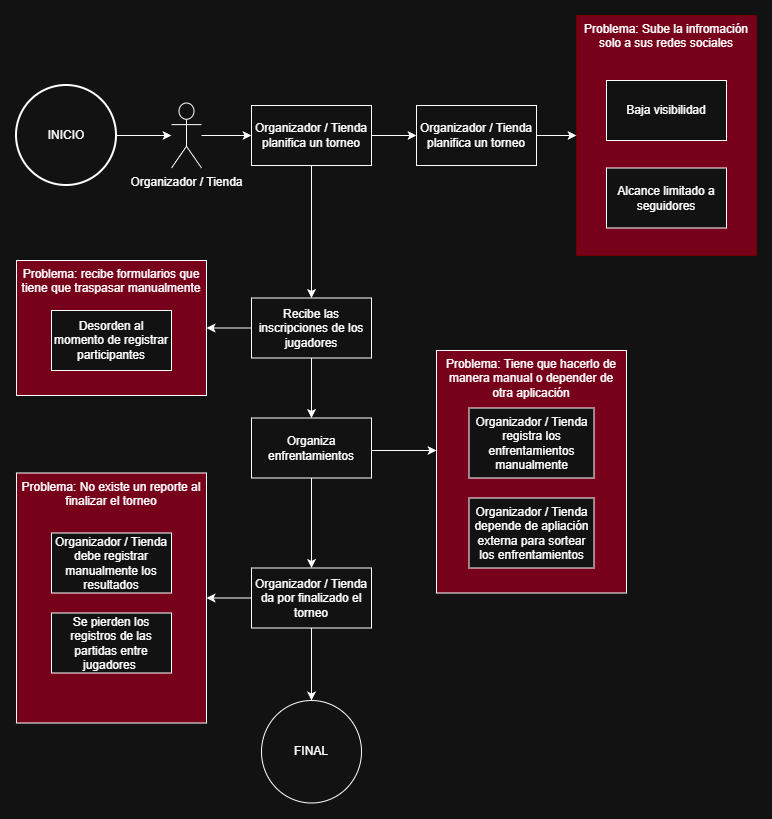

The diagram above was exported from draw.io. Its source (the exported page's mxGraphModel, read from the mxfile embedded in the PNG):
<mxGraphModel dx="1426" dy="841" grid="1" gridSize="10" guides="1" tooltips="1" connect="1" arrows="1" fold="1" page="1" pageScale="1" pageWidth="827" pageHeight="1169" math="0" shadow="0">
  <root>
    <mxCell id="0" />
    <mxCell id="1" parent="0" />
    <mxCell id="gBAsFic14WNIA9UPXrpB-1" edge="1" parent="1" source="gBAsFic14WNIA9UPXrpB-2" style="edgeStyle=orthogonalEdgeStyle;rounded=0;orthogonalLoop=1;jettySize=auto;html=1;" target="gBAsFic14WNIA9UPXrpB-4" value="">
      <mxGeometry relative="1" as="geometry" />
    </mxCell>
    <mxCell id="gBAsFic14WNIA9UPXrpB-2" parent="1" style="strokeWidth=2;html=1;shape=mxgraph.flowchart.start_2;whiteSpace=wrap;" value="INICIO" vertex="1">
      <mxGeometry height="100" width="100" x="80" y="195" as="geometry" />
    </mxCell>
    <mxCell id="gBAsFic14WNIA9UPXrpB-3" edge="1" parent="1" source="gBAsFic14WNIA9UPXrpB-4" style="edgeStyle=orthogonalEdgeStyle;rounded=0;orthogonalLoop=1;jettySize=auto;html=1;" target="gBAsFic14WNIA9UPXrpB-7" value="">
      <mxGeometry relative="1" as="geometry" />
    </mxCell>
    <mxCell id="gBAsFic14WNIA9UPXrpB-4" parent="1" style="shape=umlActor;verticalLabelPosition=bottom;verticalAlign=top;html=1;outlineConnect=0;" value="Organizador / Tienda" vertex="1">
      <mxGeometry height="65" width="30" x="235" y="212.5" as="geometry" />
    </mxCell>
    <mxCell id="gBAsFic14WNIA9UPXrpB-6" edge="1" parent="1" source="gBAsFic14WNIA9UPXrpB-7" style="edgeStyle=orthogonalEdgeStyle;rounded=0;orthogonalLoop=1;jettySize=auto;html=1;exitX=0.5;exitY=1;exitDx=0;exitDy=0;entryX=0.5;entryY=0;entryDx=0;entryDy=0;" target="gBAsFic14WNIA9UPXrpB-14">
      <mxGeometry relative="1" as="geometry" />
    </mxCell>
    <mxCell id="gBAsFic14WNIA9UPXrpB-30" edge="1" parent="1" source="gBAsFic14WNIA9UPXrpB-7" style="edgeStyle=orthogonalEdgeStyle;rounded=0;orthogonalLoop=1;jettySize=auto;html=1;" target="gBAsFic14WNIA9UPXrpB-29" value="">
      <mxGeometry relative="1" as="geometry" />
    </mxCell>
    <mxCell id="gBAsFic14WNIA9UPXrpB-7" parent="1" style="whiteSpace=wrap;html=1;verticalAlign=middle;" value="Organizador / Tienda planifica un torneo" vertex="1">
      <mxGeometry height="60" width="120" x="315" y="215" as="geometry" />
    </mxCell>
    <mxCell id="gBAsFic14WNIA9UPXrpB-8" parent="1" style="whiteSpace=wrap;html=1;verticalAlign=top;fillColor=#77001B;fontColor=#ffffff;strokeColor=#6F0000;" value="Problema: Sube la infromación solo a sus redes sociales" vertex="1">
      <mxGeometry height="240" width="180" x="640" y="125" as="geometry" />
    </mxCell>
    <mxCell id="gBAsFic14WNIA9UPXrpB-9" parent="1" style="rounded=0;whiteSpace=wrap;html=1;" value="Baja visibilidad" vertex="1">
      <mxGeometry height="60" width="120" x="670" y="190" as="geometry" />
    </mxCell>
    <mxCell id="gBAsFic14WNIA9UPXrpB-10" parent="1" style="rounded=0;whiteSpace=wrap;html=1;" value="Alcance limitado a seguidores" vertex="1">
      <mxGeometry height="60" width="120" x="670" y="277.5" as="geometry" />
    </mxCell>
    <mxCell id="gBAsFic14WNIA9UPXrpB-12" edge="1" parent="1" source="gBAsFic14WNIA9UPXrpB-14" style="edgeStyle=orthogonalEdgeStyle;rounded=0;orthogonalLoop=1;jettySize=auto;html=1;" target="gBAsFic14WNIA9UPXrpB-19" value="">
      <mxGeometry relative="1" as="geometry" />
    </mxCell>
    <mxCell id="gBAsFic14WNIA9UPXrpB-13" edge="1" parent="1" source="gBAsFic14WNIA9UPXrpB-14" style="edgeStyle=orthogonalEdgeStyle;rounded=0;orthogonalLoop=1;jettySize=auto;html=1;exitX=0;exitY=0.5;exitDx=0;exitDy=0;entryX=1;entryY=0.5;entryDx=0;entryDy=0;" target="gBAsFic14WNIA9UPXrpB-15">
      <mxGeometry relative="1" as="geometry" />
    </mxCell>
    <mxCell id="gBAsFic14WNIA9UPXrpB-14" parent="1" style="whiteSpace=wrap;html=1;verticalAlign=middle;" value="Recibe las inscripciones de los jugadores" vertex="1">
      <mxGeometry height="60" width="120" x="315" y="407.5" as="geometry" />
    </mxCell>
    <mxCell id="gBAsFic14WNIA9UPXrpB-15" parent="1" style="rounded=0;whiteSpace=wrap;html=1;fillColor=light-dark(#000000,#77001B);strokeColor=default;verticalAlign=top;" value="Problema: recibe formularios que tiene que traspasar manualmente" vertex="1">
      <mxGeometry height="135" width="190" x="80" y="370" as="geometry" />
    </mxCell>
    <mxCell id="gBAsFic14WNIA9UPXrpB-16" parent="1" style="rounded=0;whiteSpace=wrap;html=1;" value="Desorden al momento de registrar participantes" vertex="1">
      <mxGeometry height="60" width="120" x="115" y="420" as="geometry" />
    </mxCell>
    <mxCell id="gBAsFic14WNIA9UPXrpB-17" edge="1" parent="1" source="gBAsFic14WNIA9UPXrpB-19" style="edgeStyle=orthogonalEdgeStyle;rounded=0;orthogonalLoop=1;jettySize=auto;html=1;exitX=1;exitY=0.5;exitDx=0;exitDy=0;" target="gBAsFic14WNIA9UPXrpB-20" value="">
      <mxGeometry relative="1" as="geometry">
        <Array as="points">
          <mxPoint x="435" y="560" />
        </Array>
      </mxGeometry>
    </mxCell>
    <mxCell id="gBAsFic14WNIA9UPXrpB-18" edge="1" parent="1" source="gBAsFic14WNIA9UPXrpB-19" style="edgeStyle=orthogonalEdgeStyle;rounded=0;orthogonalLoop=1;jettySize=auto;html=1;exitX=0.5;exitY=1;exitDx=0;exitDy=0;entryX=0.5;entryY=0;entryDx=0;entryDy=0;" target="gBAsFic14WNIA9UPXrpB-24">
      <mxGeometry relative="1" as="geometry" />
    </mxCell>
    <mxCell id="gBAsFic14WNIA9UPXrpB-19" parent="1" style="whiteSpace=wrap;html=1;" value="Organiza enfrentamientos" vertex="1">
      <mxGeometry height="60" width="120" x="315" y="527.5" as="geometry" />
    </mxCell>
    <mxCell id="gBAsFic14WNIA9UPXrpB-20" parent="1" style="rounded=0;whiteSpace=wrap;html=1;fillColor=light-dark(#000000,#77001B);strokeColor=default;verticalAlign=top;" value="Problema: Tiene que hacerlo de manera manual o depender de otra aplicación" vertex="1">
      <mxGeometry height="242.5" width="190" x="500" y="460" as="geometry" />
    </mxCell>
    <mxCell id="gBAsFic14WNIA9UPXrpB-21" parent="1" style="rounded=0;whiteSpace=wrap;html=1;" value="Organizador / Tienda registra los enfrentamientos manualmente" vertex="1">
      <mxGeometry height="70" width="125" x="532.5" y="517.5" as="geometry" />
    </mxCell>
    <mxCell id="gBAsFic14WNIA9UPXrpB-22" edge="1" parent="1" source="gBAsFic14WNIA9UPXrpB-24" style="edgeStyle=orthogonalEdgeStyle;rounded=0;orthogonalLoop=1;jettySize=auto;html=1;" target="gBAsFic14WNIA9UPXrpB-25" value="">
      <mxGeometry relative="1" as="geometry" />
    </mxCell>
    <mxCell id="gBAsFic14WNIA9UPXrpB-23" edge="1" parent="1" source="gBAsFic14WNIA9UPXrpB-24" style="edgeStyle=orthogonalEdgeStyle;rounded=0;orthogonalLoop=1;jettySize=auto;html=1;" target="gBAsFic14WNIA9UPXrpB-28" value="">
      <mxGeometry relative="1" as="geometry" />
    </mxCell>
    <mxCell id="gBAsFic14WNIA9UPXrpB-24" parent="1" style="whiteSpace=wrap;html=1;verticalAlign=middle;" value="Organizador / Tienda da por finalizado el torneo" vertex="1">
      <mxGeometry height="60" width="120" x="315" y="677.5" as="geometry" />
    </mxCell>
    <mxCell id="gBAsFic14WNIA9UPXrpB-25" parent="1" style="whiteSpace=wrap;html=1;fillColor=#77001B;verticalAlign=top;" value="Problema: No existe un reporte al finalizar el torneo" vertex="1">
      <mxGeometry height="250" width="190" x="80" y="582.5" as="geometry" />
    </mxCell>
    <mxCell id="gBAsFic14WNIA9UPXrpB-26" parent="1" style="rounded=0;whiteSpace=wrap;html=1;" value="Organizador / Tienda debe registrar manualmente los resultados" vertex="1">
      <mxGeometry height="60" width="120" x="115" y="642.5" as="geometry" />
    </mxCell>
    <mxCell id="gBAsFic14WNIA9UPXrpB-27" parent="1" style="rounded=0;whiteSpace=wrap;html=1;" value="Se pierden los registros de las partidas entre jugadores&amp;nbsp;" vertex="1">
      <mxGeometry height="60" width="120" x="115" y="722.5" as="geometry" />
    </mxCell>
    <mxCell id="gBAsFic14WNIA9UPXrpB-28" parent="1" style="ellipse;whiteSpace=wrap;html=1;" value="FINAL" vertex="1">
      <mxGeometry height="102.5" width="100" x="325" y="810" as="geometry" />
    </mxCell>
    <mxCell id="gBAsFic14WNIA9UPXrpB-32" edge="1" parent="1" source="gBAsFic14WNIA9UPXrpB-29" style="edgeStyle=orthogonalEdgeStyle;rounded=0;orthogonalLoop=1;jettySize=auto;html=1;exitX=1;exitY=0.5;exitDx=0;exitDy=0;entryX=0;entryY=0.5;entryDx=0;entryDy=0;" target="gBAsFic14WNIA9UPXrpB-8">
      <mxGeometry relative="1" as="geometry" />
    </mxCell>
    <mxCell id="gBAsFic14WNIA9UPXrpB-29" parent="1" style="whiteSpace=wrap;html=1;verticalAlign=middle;" value="Organizador / Tienda planifica un torneo" vertex="1">
      <mxGeometry height="60" width="120" x="480" y="215" as="geometry" />
    </mxCell>
    <mxCell id="gBAsFic14WNIA9UPXrpB-34" parent="1" style="rounded=0;whiteSpace=wrap;html=1;" value="Organizador / Tienda depende de apliación externa para sortear los enfrentamientos" vertex="1">
      <mxGeometry height="70" width="125" x="532.5" y="607.5" as="geometry" />
    </mxCell>
  </root>
</mxGraphModel>